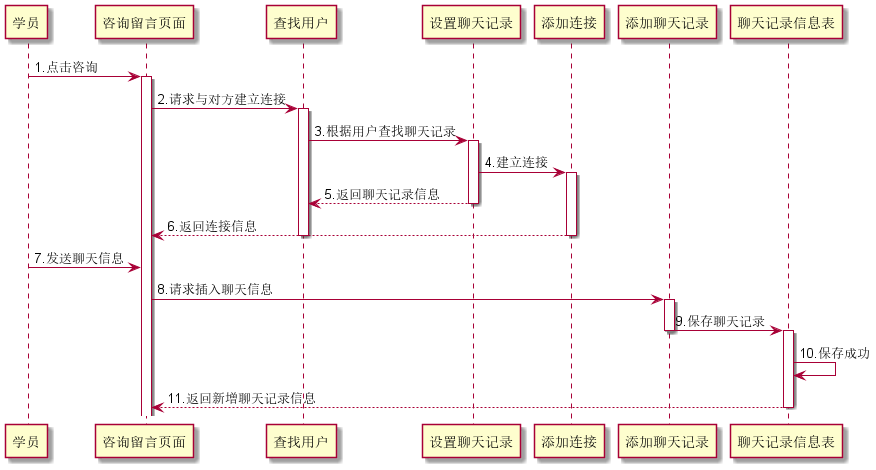

The diagram above was rendered by PlantUML. Its source (embedded in the PNG):
@startuml
participant 学员
学员 -> 咨询留言页面 : 1.点击咨询
activate 咨询留言页面
咨询留言页面 -> 查找用户 : 2.请求与对方建立连接
activate 查找用户
查找用户 -> 设置聊天记录 : 3.根据用户查找聊天记录
activate 设置聊天记录
设置聊天记录 -> 添加连接 : 4.建立连接
activate 添加连接
设置聊天记录 --> 查找用户 : 5.返回聊天记录信息
deactivate 设置聊天记录
添加连接 --> 咨询留言页面 : 6.返回连接信息
deactivate 添加连接
deactivate 查找用户
学员 -> 咨询留言页面 : 7.发送聊天信息
咨询留言页面 -> 添加聊天记录 : 8.请求插入聊天信息
activate 添加聊天记录
添加聊天记录 -> 聊天记录信息表 : 9.保存聊天记录
deactivate 添加聊天记录
activate 聊天记录信息表
聊天记录信息表 -> 聊天记录信息表 : 10.保存成功
聊天记录信息表 --> 咨询留言页面 : 11.返回新增聊天记录信息
deactivate 聊天记录信息表
@enduml